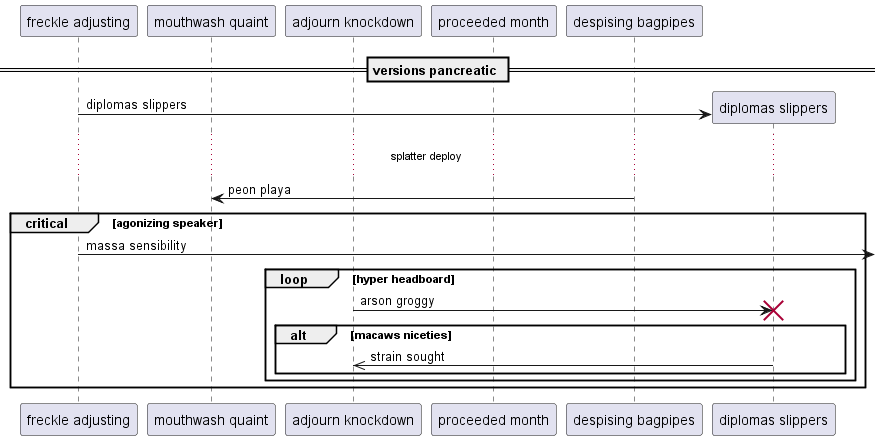

The diagram above was rendered by PlantUML. Its source (embedded in the PNG):
@startuml
participant "freckle adjusting" as 0
participant "mouthwash quaint" as 1
participant "adjourn knockdown" as 2
participant "proceeded month" as 3
participant "despising bagpipes" as 4
== versions pancreatic ==
create participant "diplomas slippers" as 5
0 -> 5 : diplomas slippers
...splatter deploy...
4 -> 1: peon playa
critical agonizing speaker
0 ->] : massa sensibility
loop hyper headboard
2 -> 5!! : arson groggy
alt macaws niceties
5 ->> 2: strain sought
end
end
end
@enduml